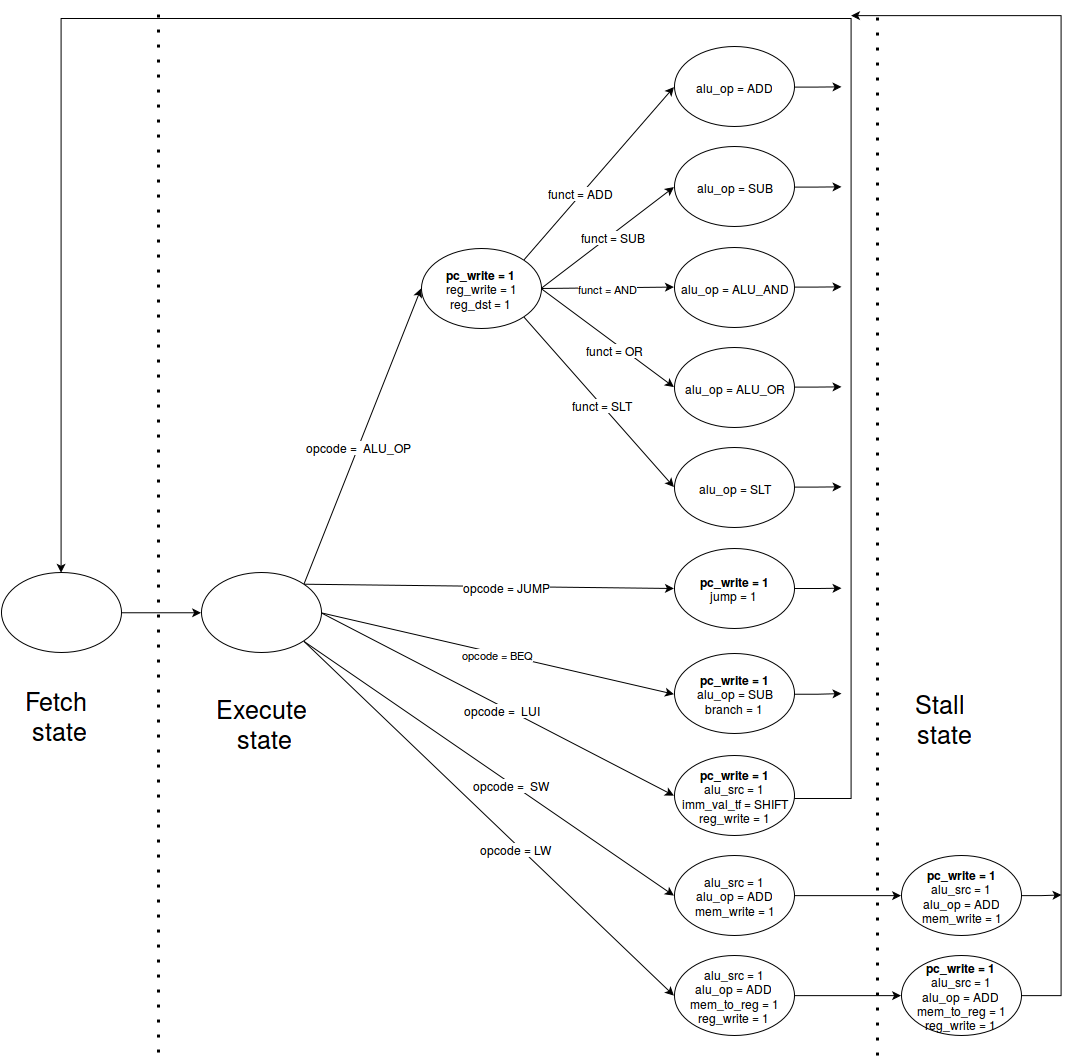

The diagram above was exported from draw.io. Its source (the exported page's mxGraphModel, read from the mxfile embedded in the PNG):
<mxGraphModel dx="2239" dy="1277" grid="1" gridSize="10" guides="1" tooltips="1" connect="1" fold="1" page="1" pageScale="1" pageWidth="826" pageHeight="1169" background="#ffffff" math="0">
  <root>
    <mxCell id="0" />
    <mxCell id="1" parent="0" />
    <mxCell id="48" style="edgeStyle=none;rounded=0;html=1;exitX=1;exitY=0.5;entryX=0;entryY=0.5;" edge="1" parent="1" source="2" target="4">
      <mxGeometry relative="1" as="geometry" />
    </mxCell>
    <mxCell id="2" value="" style="ellipse;whiteSpace=wrap;html=1;" vertex="1" parent="1">
      <mxGeometry x="110" y="587" width="120" height="80" as="geometry" />
    </mxCell>
    <mxCell id="3" value="Fetch&lt;br&gt;&amp;nbsp;state" style="text;html=1;resizable=0;points=[];autosize=1;align=center;verticalAlign=top;spacingTop=-4;fontSize=25;" vertex="1" parent="1">
      <mxGeometry x="140" y="697" width="50" height="30" as="geometry" />
    </mxCell>
    <mxCell id="16" value="opcode = BEQ&lt;br&gt;" style="rounded=0;html=1;exitX=1;exitY=0.5;entryX=0;entryY=0.5;" edge="1" parent="1" source="4" target="6">
      <mxGeometry relative="1" as="geometry" />
    </mxCell>
    <mxCell id="17" style="rounded=0;html=1;exitX=1;exitY=0;entryX=0;entryY=0.5;" edge="1" parent="1" source="4" target="10">
      <mxGeometry relative="1" as="geometry" />
    </mxCell>
    <mxCell id="20" value="opcode =&amp;nbsp; ALU_OP&lt;br&gt;" style="text;html=1;resizable=0;points=[];;align=center;verticalAlign=middle;labelBackgroundColor=#ffffff;" vertex="1" connectable="0" parent="17">
      <mxGeometry x="-0.0648" relative="1" as="geometry">
        <mxPoint as="offset" />
      </mxGeometry>
    </mxCell>
    <mxCell id="19" style="edgeStyle=none;rounded=0;html=1;exitX=1;exitY=0;entryX=0;entryY=0.5;" edge="1" parent="1" source="4" target="8">
      <mxGeometry relative="1" as="geometry" />
    </mxCell>
    <mxCell id="46" value="opcode = JUMP&lt;br&gt;" style="text;html=1;resizable=0;points=[];;align=center;verticalAlign=middle;labelBackgroundColor=#ffffff;" vertex="1" connectable="0" parent="19">
      <mxGeometry x="0.0955" y="-3" relative="1" as="geometry">
        <mxPoint y="-4" as="offset" />
      </mxGeometry>
    </mxCell>
    <mxCell id="53" style="edgeStyle=none;rounded=0;html=1;exitX=1;exitY=0.5;entryX=0;entryY=0.5;" edge="1" parent="1" source="4" target="12">
      <mxGeometry relative="1" as="geometry" />
    </mxCell>
    <mxCell id="56" value="opcode =&amp;nbsp; LUI&lt;br&gt;" style="text;html=1;resizable=0;points=[];;align=center;verticalAlign=middle;labelBackgroundColor=#ffffff;" vertex="1" connectable="0" parent="53">
      <mxGeometry x="0.03" y="-2" relative="1" as="geometry">
        <mxPoint as="offset" />
      </mxGeometry>
    </mxCell>
    <mxCell id="54" style="edgeStyle=none;rounded=0;html=1;exitX=1;exitY=1;entryX=0;entryY=0.5;" edge="1" parent="1" source="4" target="14">
      <mxGeometry relative="1" as="geometry" />
    </mxCell>
    <mxCell id="57" value="opcode =&amp;nbsp; SW&lt;br&gt;" style="text;html=1;resizable=0;points=[];;align=center;verticalAlign=middle;labelBackgroundColor=#ffffff;" vertex="1" connectable="0" parent="54">
      <mxGeometry x="0.121" relative="1" as="geometry">
        <mxPoint as="offset" />
      </mxGeometry>
    </mxCell>
    <mxCell id="55" style="edgeStyle=none;rounded=0;html=1;exitX=1;exitY=1;entryX=0;entryY=0.5;" edge="1" parent="1" source="4" target="52">
      <mxGeometry relative="1" as="geometry" />
    </mxCell>
    <mxCell id="58" value="opcode = LW&lt;br&gt;" style="text;html=1;resizable=0;points=[];;align=center;verticalAlign=middle;labelBackgroundColor=#ffffff;" vertex="1" connectable="0" parent="55">
      <mxGeometry x="0.154" y="-3" relative="1" as="geometry">
        <mxPoint as="offset" />
      </mxGeometry>
    </mxCell>
    <mxCell id="4" value="" style="ellipse;whiteSpace=wrap;html=1;" vertex="1" parent="1">
      <mxGeometry x="310" y="587" width="120" height="80" as="geometry" />
    </mxCell>
    <mxCell id="5" value="Execute&lt;br&gt;&amp;nbsp;state" style="text;html=1;resizable=0;points=[];autosize=1;align=center;verticalAlign=top;spacingTop=-4;fontSize=25;" vertex="1" parent="1">
      <mxGeometry x="340" y="705" width="60" height="30" as="geometry" />
    </mxCell>
    <mxCell id="68" style="edgeStyle=orthogonalEdgeStyle;rounded=0;html=1;exitX=1;exitY=0.5;" edge="1" parent="1" source="6">
      <mxGeometry relative="1" as="geometry">
        <mxPoint x="950" y="708.1081081081081" as="targetPoint" />
      </mxGeometry>
    </mxCell>
    <mxCell id="6" value="&lt;b&gt;pc_write = 1&lt;/b&gt;&lt;br&gt;alu_op = SUB&lt;br&gt;branch = 1&lt;br&gt;" style="ellipse;whiteSpace=wrap;html=1;" vertex="1" parent="1">
      <mxGeometry x="783" y="668" width="120" height="80" as="geometry" />
    </mxCell>
    <mxCell id="69" style="edgeStyle=orthogonalEdgeStyle;rounded=0;html=1;exitX=1;exitY=0.5;" edge="1" parent="1" source="8">
      <mxGeometry relative="1" as="geometry">
        <mxPoint x="950" y="602.7027027027027" as="targetPoint" />
      </mxGeometry>
    </mxCell>
    <mxCell id="8" value="&lt;b&gt;pc_write = 1&lt;/b&gt;&lt;br&gt;jump = 1&lt;br&gt;" style="ellipse;whiteSpace=wrap;html=1;" vertex="1" parent="1">
      <mxGeometry x="783" y="563" width="120" height="80" as="geometry" />
    </mxCell>
    <mxCell id="35" style="edgeStyle=none;rounded=0;html=1;exitX=1;exitY=1;entryX=0;entryY=0.5;" edge="1" parent="1" source="10" target="32">
      <mxGeometry relative="1" as="geometry" />
    </mxCell>
    <mxCell id="45" value="funct = SLT&lt;br&gt;" style="text;html=1;resizable=0;points=[];;align=center;verticalAlign=middle;labelBackgroundColor=#ffffff;" vertex="1" connectable="0" parent="35">
      <mxGeometry x="0.0374" y="1" relative="1" as="geometry">
        <mxPoint as="offset" />
      </mxGeometry>
    </mxCell>
    <mxCell id="36" style="edgeStyle=none;rounded=0;html=1;exitX=1;exitY=0.5;entryX=0;entryY=0.5;" edge="1" parent="1" source="10" target="26">
      <mxGeometry relative="1" as="geometry" />
    </mxCell>
    <mxCell id="44" value="funct = OR&lt;br&gt;" style="text;html=1;resizable=0;points=[];;align=center;verticalAlign=middle;labelBackgroundColor=#ffffff;" vertex="1" connectable="0" parent="36">
      <mxGeometry x="0.1314" y="-5" relative="1" as="geometry">
        <mxPoint as="offset" />
      </mxGeometry>
    </mxCell>
    <mxCell id="37" value="funct = AND&lt;br&gt;" style="edgeStyle=none;rounded=0;html=1;exitX=1;exitY=0.5;entryX=0;entryY=0.5;" edge="1" parent="1" source="10" target="28">
      <mxGeometry relative="1" as="geometry" />
    </mxCell>
    <mxCell id="38" style="edgeStyle=none;rounded=0;html=1;exitX=1;exitY=0.5;entryX=0;entryY=0.5;" edge="1" parent="1" source="10" target="21">
      <mxGeometry relative="1" as="geometry" />
    </mxCell>
    <mxCell id="43" value="funct = SUB&lt;br&gt;" style="text;html=1;resizable=0;points=[];;align=center;verticalAlign=middle;labelBackgroundColor=#ffffff;" vertex="1" connectable="0" parent="38">
      <mxGeometry x="0.0568" y="-2" relative="1" as="geometry">
        <mxPoint y="-1" as="offset" />
      </mxGeometry>
    </mxCell>
    <mxCell id="39" style="edgeStyle=none;rounded=0;html=1;exitX=1;exitY=0;entryX=0;entryY=0.5;" edge="1" parent="1" source="10" target="24">
      <mxGeometry relative="1" as="geometry" />
    </mxCell>
    <mxCell id="40" value="funct = ADD&lt;br&gt;" style="text;html=1;resizable=0;points=[];;align=center;verticalAlign=middle;labelBackgroundColor=#ffffff;" vertex="1" connectable="0" parent="39">
      <mxGeometry x="-0.2303" y="2" relative="1" as="geometry">
        <mxPoint as="offset" />
      </mxGeometry>
    </mxCell>
    <mxCell id="10" value="&lt;b&gt;pc_write = 1&lt;/b&gt;&lt;br&gt;reg_write = 1&lt;br&gt;reg_dst = 1&lt;br&gt;" style="ellipse;whiteSpace=wrap;html=1;" vertex="1" parent="1">
      <mxGeometry x="530" y="263" width="120" height="80" as="geometry" />
    </mxCell>
    <mxCell id="64" value="" style="edgeStyle=orthogonalEdgeStyle;rounded=0;html=1;exitX=1;exitY=0.5;entryX=0.5;entryY=0;fontSize=25;" edge="1" parent="1" source="12" target="2">
      <mxGeometry relative="1" as="geometry">
        <mxPoint x="1220" y="460" as="targetPoint" />
        <Array as="points">
          <mxPoint x="902" y="813" />
          <mxPoint x="960" y="813" />
          <mxPoint x="960" y="33" />
          <mxPoint x="170" y="33" />
        </Array>
      </mxGeometry>
    </mxCell>
    <mxCell id="12" value="&lt;b&gt;pc_write = 1&lt;/b&gt;&lt;br&gt;alu_src = 1&lt;br&gt;imm_val_tf = SHIFT&lt;br&gt;reg_write = 1&lt;br&gt;" style="ellipse;whiteSpace=wrap;html=1;" vertex="1" parent="1">
      <mxGeometry x="783" y="770" width="120" height="80" as="geometry" />
    </mxCell>
    <mxCell id="63" style="edgeStyle=none;rounded=0;html=1;exitX=1;exitY=0.5;entryX=0;entryY=0.5;" edge="1" parent="1" source="14" target="60">
      <mxGeometry relative="1" as="geometry" />
    </mxCell>
    <mxCell id="14" value="alu_src = 1&lt;br&gt;alu_op = ADD&lt;br&gt;mem_write = 1&lt;br&gt;" style="ellipse;whiteSpace=wrap;html=1;" vertex="1" parent="1">
      <mxGeometry x="783" y="870" width="120" height="80" as="geometry" />
    </mxCell>
    <mxCell id="73" style="edgeStyle=orthogonalEdgeStyle;rounded=0;html=1;exitX=1;exitY=0.5;" edge="1" parent="1" source="21">
      <mxGeometry relative="1" as="geometry">
        <mxPoint x="950" y="201.35135135135147" as="targetPoint" />
      </mxGeometry>
    </mxCell>
    <mxCell id="21" value="alu_op = SUB&lt;br&gt;" style="ellipse;whiteSpace=wrap;html=1;" vertex="1" parent="1">
      <mxGeometry x="783" y="161" width="120" height="80" as="geometry" />
    </mxCell>
    <mxCell id="74" style="edgeStyle=orthogonalEdgeStyle;rounded=0;html=1;exitX=1;exitY=0.5;" edge="1" parent="1" source="24">
      <mxGeometry relative="1" as="geometry">
        <mxPoint x="950" y="101.35135135135147" as="targetPoint" />
      </mxGeometry>
    </mxCell>
    <mxCell id="24" value="alu_op = ADD&lt;br&gt;" style="ellipse;whiteSpace=wrap;html=1;" vertex="1" parent="1">
      <mxGeometry x="783" y="61" width="120" height="80" as="geometry" />
    </mxCell>
    <mxCell id="71" style="edgeStyle=orthogonalEdgeStyle;rounded=0;html=1;exitX=1;exitY=0.5;" edge="1" parent="1" source="26">
      <mxGeometry relative="1" as="geometry">
        <mxPoint x="950" y="401.35135135135147" as="targetPoint" />
      </mxGeometry>
    </mxCell>
    <mxCell id="26" value="alu_op = ALU_OR&lt;br&gt;" style="ellipse;whiteSpace=wrap;html=1;" vertex="1" parent="1">
      <mxGeometry x="783" y="362" width="120" height="80" as="geometry" />
    </mxCell>
    <mxCell id="72" style="edgeStyle=orthogonalEdgeStyle;rounded=0;html=1;exitX=1;exitY=0.5;" edge="1" parent="1" source="28">
      <mxGeometry relative="1" as="geometry">
        <mxPoint x="950" y="301.35135135135147" as="targetPoint" />
      </mxGeometry>
    </mxCell>
    <mxCell id="28" value="alu_op = ALU_AND&lt;br&gt;" style="ellipse;whiteSpace=wrap;html=1;" vertex="1" parent="1">
      <mxGeometry x="783" y="262" width="120" height="80" as="geometry" />
    </mxCell>
    <mxCell id="70" style="edgeStyle=orthogonalEdgeStyle;rounded=0;html=1;exitX=1;exitY=0.5;" edge="1" parent="1" source="32">
      <mxGeometry relative="1" as="geometry">
        <mxPoint x="950" y="501.35135135135147" as="targetPoint" />
      </mxGeometry>
    </mxCell>
    <mxCell id="32" value="alu_op = SLT&lt;br&gt;" style="ellipse;whiteSpace=wrap;html=1;" vertex="1" parent="1">
      <mxGeometry x="783" y="462" width="120" height="80" as="geometry" />
    </mxCell>
    <mxCell id="47" value="" style="endArrow=none;html=1;dashed=1;dashPattern=1 4;strokeWidth=3;" edge="1" parent="1">
      <mxGeometry width="50" height="50" relative="1" as="geometry">
        <mxPoint x="267" y="1067" as="sourcePoint" />
        <mxPoint x="267" y="17" as="targetPoint" />
      </mxGeometry>
    </mxCell>
    <mxCell id="62" style="edgeStyle=none;rounded=0;html=1;exitX=1;exitY=0.5;entryX=0;entryY=0.5;" edge="1" parent="1" source="52" target="61">
      <mxGeometry relative="1" as="geometry" />
    </mxCell>
    <mxCell id="52" value="alu_src = 1&lt;br&gt;alu_op = ADD&lt;br&gt;mem_to_reg = 1&lt;br&gt;reg_write = 1&lt;br&gt;" style="ellipse;whiteSpace=wrap;html=1;" vertex="1" parent="1">
      <mxGeometry x="783" y="970" width="120" height="80" as="geometry" />
    </mxCell>
    <mxCell id="59" value="" style="endArrow=none;html=1;dashed=1;dashPattern=1 4;strokeWidth=3;" edge="1" parent="1">
      <mxGeometry x="986" y="20" width="50" height="50" as="geometry">
        <mxPoint x="986" y="1070" as="sourcePoint" />
        <mxPoint x="986" y="20" as="targetPoint" />
      </mxGeometry>
    </mxCell>
    <mxCell id="76" style="edgeStyle=orthogonalEdgeStyle;rounded=0;html=1;exitX=1;exitY=0.5;" edge="1" parent="1" source="60">
      <mxGeometry relative="1" as="geometry">
        <mxPoint x="1170" y="909.4594594594596" as="targetPoint" />
      </mxGeometry>
    </mxCell>
    <mxCell id="60" value="&lt;b&gt;pc_write = 1&lt;/b&gt;&lt;br&gt;alu_src = 1&lt;br&gt;alu_op = ADD&lt;br&gt;mem_write = 1&lt;br&gt;" style="ellipse;whiteSpace=wrap;html=1;" vertex="1" parent="1">
      <mxGeometry x="1010" y="870" width="120" height="80" as="geometry" />
    </mxCell>
    <mxCell id="75" style="edgeStyle=orthogonalEdgeStyle;rounded=0;html=1;exitX=1;exitY=0.5;" edge="1" parent="1" source="61">
      <mxGeometry relative="1" as="geometry">
        <mxPoint x="960" y="30" as="targetPoint" />
        <Array as="points">
          <mxPoint x="1170" y="1010" />
          <mxPoint x="1170" y="30" />
        </Array>
      </mxGeometry>
    </mxCell>
    <mxCell id="61" value="&lt;b&gt;pc_write = 1&lt;/b&gt;&lt;br&gt;alu_src = 1&lt;br&gt;alu_op = ADD&lt;br&gt;mem_to_reg = 1&lt;br&gt;reg_write = 1&lt;br&gt;" style="ellipse;whiteSpace=wrap;html=1;" vertex="1" parent="1">
      <mxGeometry x="1010" y="970" width="120" height="80" as="geometry" />
    </mxCell>
    <mxCell id="77" value="Stall&lt;br&gt;&amp;nbsp;state" style="text;html=1;resizable=0;points=[];autosize=1;align=center;verticalAlign=top;spacingTop=-4;horizontal=1;fontSize=25;" vertex="1" parent="1">
      <mxGeometry x="1030" y="700" width="40" height="30" as="geometry" />
    </mxCell>
  </root>
</mxGraphModel>